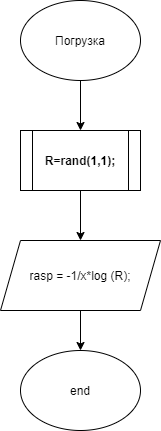

The diagram above was exported from draw.io. Its source (the exported page's mxGraphModel, read from the mxfile embedded in the PNG):
<mxGraphModel dx="1360" dy="835" grid="1" gridSize="10" guides="1" tooltips="1" connect="1" arrows="1" fold="1" page="1" pageScale="1" pageWidth="827" pageHeight="1169" math="0" shadow="0">
  <root>
    <mxCell id="0" />
    <mxCell id="1" parent="0" />
    <mxCell id="_T7O0TjUF5OPshnxGbsR-3" style="edgeStyle=orthogonalEdgeStyle;rounded=0;orthogonalLoop=1;jettySize=auto;html=1;entryX=0.5;entryY=0;entryDx=0;entryDy=0;" edge="1" parent="1" source="_T7O0TjUF5OPshnxGbsR-4" target="_T7O0TjUF5OPshnxGbsR-6">
      <mxGeometry relative="1" as="geometry">
        <mxPoint x="410" y="200" as="targetPoint" />
      </mxGeometry>
    </mxCell>
    <mxCell id="_T7O0TjUF5OPshnxGbsR-4" value="Погрузка" style="ellipse;whiteSpace=wrap;html=1;" vertex="1" parent="1">
      <mxGeometry x="370" y="30" width="120" height="80" as="geometry" />
    </mxCell>
    <mxCell id="_T7O0TjUF5OPshnxGbsR-5" style="edgeStyle=orthogonalEdgeStyle;rounded=0;orthogonalLoop=1;jettySize=auto;html=1;entryX=0.5;entryY=0;entryDx=0;entryDy=0;" edge="1" parent="1" source="_T7O0TjUF5OPshnxGbsR-6" target="_T7O0TjUF5OPshnxGbsR-9">
      <mxGeometry relative="1" as="geometry">
        <mxPoint x="410" y="270" as="targetPoint" />
      </mxGeometry>
    </mxCell>
    <mxCell id="_T7O0TjUF5OPshnxGbsR-6" value="R=rand(1,1);" style="shape=process;whiteSpace=wrap;html=1;backgroundOutline=1;fontStyle=1" vertex="1" parent="1">
      <mxGeometry x="370" y="160" width="120" height="60" as="geometry" />
    </mxCell>
    <mxCell id="_T7O0TjUF5OPshnxGbsR-7" style="edgeStyle=orthogonalEdgeStyle;rounded=0;orthogonalLoop=1;jettySize=auto;html=1;exitX=0.5;exitY=1;exitDx=0;exitDy=0;" edge="1" parent="1" source="_T7O0TjUF5OPshnxGbsR-9" target="_T7O0TjUF5OPshnxGbsR-8">
      <mxGeometry relative="1" as="geometry">
        <mxPoint x="410" y="330" as="sourcePoint" />
      </mxGeometry>
    </mxCell>
    <mxCell id="_T7O0TjUF5OPshnxGbsR-8" value="end" style="ellipse;whiteSpace=wrap;html=1;" vertex="1" parent="1">
      <mxGeometry x="370" y="380" width="120" height="80" as="geometry" />
    </mxCell>
    <mxCell id="_T7O0TjUF5OPshnxGbsR-9" value="rasp = -1/x*log (R);" style="shape=parallelogram;perimeter=parallelogramPerimeter;whiteSpace=wrap;html=1;fixedSize=1;" vertex="1" parent="1">
      <mxGeometry x="350" y="270" width="160" height="70" as="geometry" />
    </mxCell>
  </root>
</mxGraphModel>